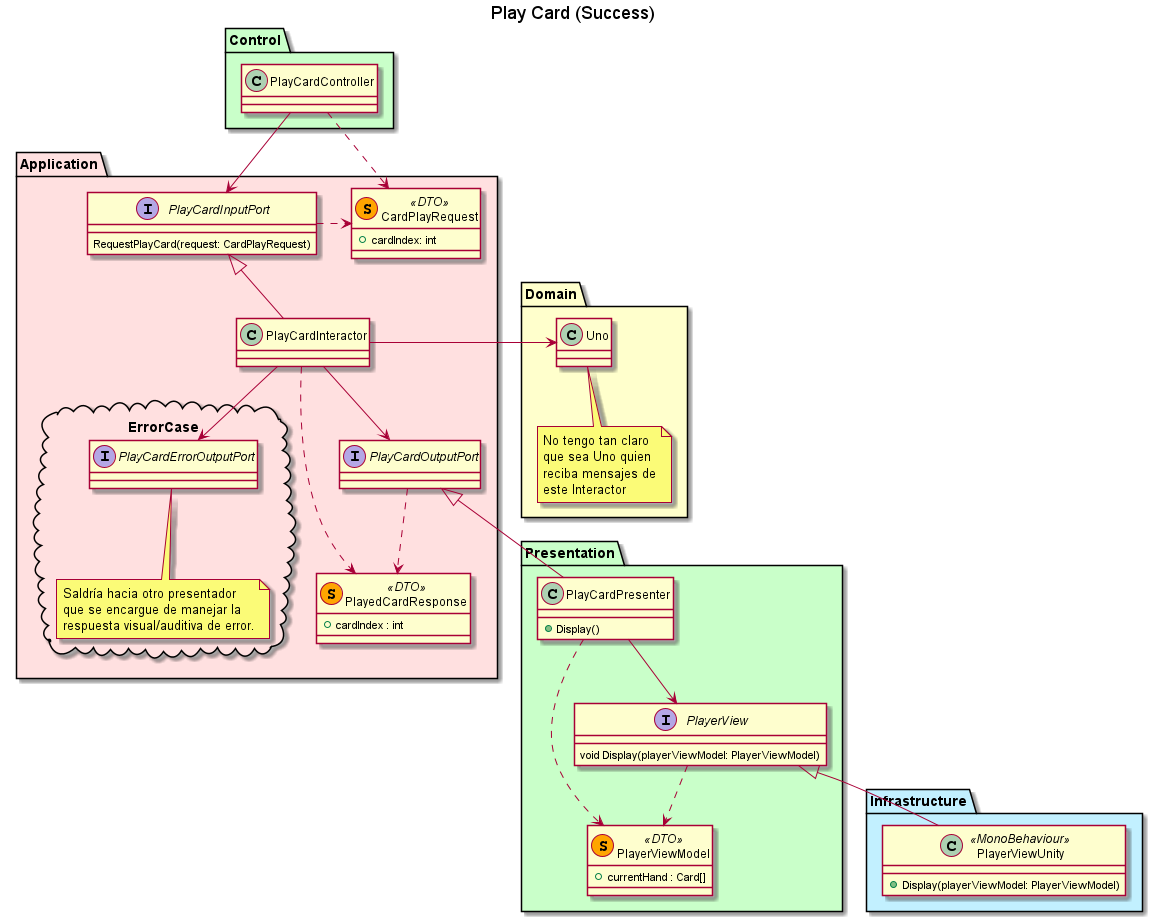

The diagram above was rendered by PlantUML. Its source (embedded in the PNG):
@startuml

Title "Play Card (Success)"

Presentation.PlayCardPresenter --> Presentation.PlayerView
Control.PlayCardController --> Application.PlayCardInputPort
Control.PlayCardController ..> Application.CardPlayRequest

Presentation.PlayerView ..> Presentation.PlayerViewModel
Presentation.PlayerView <|-- Infrastructure.PlayerViewUnity

Application.PlayCardOutputPort <|-- Presentation.PlayCardPresenter
Application.PlayCardOutputPort ..> Application.PlayedCardResponse
Application.PlayCardInputPort <|-- Application.PlayCardInteractor
Application.PlayCardInputPort .> Application.CardPlayRequest
Application.PlayCardInteractor -> Domain.Uno
Application.PlayCardInteractor ..> Application.PlayedCardResponse
Application.PlayCardInteractor --> Application.PlayCardOutputPort


package "Infrastructure" #Application {
    class PlayerViewUnity <<MonoBehaviour>> {
        + Display(playerViewModel: PlayerViewModel)
    }
}

package Presentation #Technology {
    
    class PlayerViewModel  << (S, orange) DTO>>
    
    interface PlayerView{
    void Display(playerViewModel: PlayerViewModel)
    }
    
    class PlayCardPresenter {
        +Display()
    }
    PlayCardPresenter ..> PlayerViewModel
    
    class PlayerViewModel{
        + currentHand : Card[]
    }
}

package Control #Technology {
    
    class PlayCardController
}

package Application #Implementation {
    class CardPlayRequest << (S, orange) DTO>>
    
    interface PlayCardInputPort{
        RequestPlayCard(request: CardPlayRequest)
    }
    
    interface PlayCardOutputPort{
    }
    
    package ErrorCase <<cloud>> {
        interface PlayCardErrorOutputPort
        
        note bottom of PlayCardErrorOutputPort
        Saldría hacia otro presentador
        que se encargue de manejar la
        respuesta visual/auditiva de error.
        endnote
        
        PlayCardErrorOutputPort <-u- Application.PlayCardInteractor
        
    }
    
    class PlayedCardResponse <<(S, orange) DTO>> {
        +cardIndex : int
    }
    
    class PlayCardInteractor     
    
    class CardPlayRequest {
        + cardIndex: int
    }
}

package Domain #Business {
    class Uno
    
    note bottom of Uno
    No tengo tan claro
    que sea Uno quien
    reciba mensajes de
    este Interactor 
    endnote
}

@enduml